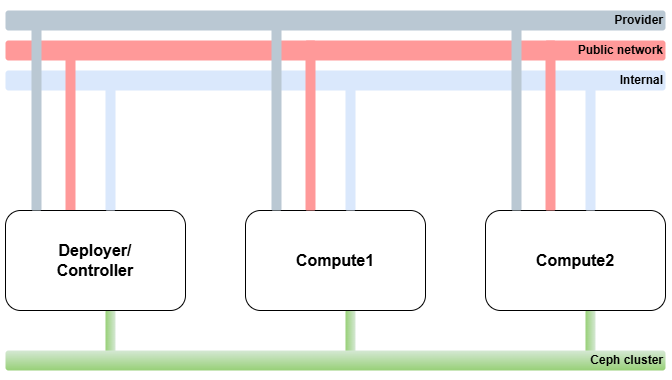

The diagram above was exported from draw.io. Its source (the exported page's mxGraphModel, read from the mxfile embedded in the PNG):
<mxGraphModel dx="1112" dy="435" grid="1" gridSize="10" guides="1" tooltips="1" connect="1" arrows="1" fold="1" page="1" pageScale="1" pageWidth="827" pageHeight="1169" math="0" shadow="0">
  <root>
    <mxCell id="0" />
    <mxCell id="1" parent="0" />
    <mxCell id="4m9qAVC3poL12aif6mpS-23" value="" style="rounded=1;whiteSpace=wrap;html=1;direction=south;fillColor=#d5e8d4;fillStyle=auto;strokeColor=none;gradientColor=#97d077;" parent="1" vertex="1">
      <mxGeometry x="184" y="380" width="10" height="50" as="geometry" />
    </mxCell>
    <mxCell id="4m9qAVC3poL12aif6mpS-22" value="" style="rounded=1;whiteSpace=wrap;html=1;direction=south;fillColor=#d5e8d4;fillStyle=auto;strokeColor=none;gradientColor=#97d077;" parent="1" vertex="1">
      <mxGeometry x="424" y="380" width="10" height="50" as="geometry" />
    </mxCell>
    <mxCell id="4m9qAVC3poL12aif6mpS-21" value="" style="rounded=1;whiteSpace=wrap;html=1;direction=south;fillColor=#d5e8d4;fillStyle=auto;strokeColor=none;gradientColor=#97d077;" parent="1" vertex="1">
      <mxGeometry x="664" y="380" width="10" height="50" as="geometry" />
    </mxCell>
    <mxCell id="4m9qAVC3poL12aif6mpS-6" value="&lt;b&gt;Internal&lt;/b&gt;" style="rounded=1;whiteSpace=wrap;html=1;fillColor=#dae8fc;strokeColor=none;align=right;" parent="1" vertex="1">
      <mxGeometry x="84" y="140" width="660" height="20" as="geometry" />
    </mxCell>
    <mxCell id="4m9qAVC3poL12aif6mpS-10" value="" style="rounded=1;whiteSpace=wrap;html=1;direction=south;fillColor=#FF9999;fillStyle=auto;strokeColor=none;" parent="1" vertex="1">
      <mxGeometry x="144" y="120" width="10" height="170" as="geometry" />
    </mxCell>
    <mxCell id="4m9qAVC3poL12aif6mpS-2" value="&lt;b&gt;&lt;font style=&quot;font-size: 16px;&quot;&gt;Deployer/&lt;/font&gt;&lt;/b&gt;&lt;div&gt;&lt;b&gt;&lt;font style=&quot;font-size: 16px;&quot;&gt;Controller&lt;/font&gt;&lt;/b&gt;&lt;/div&gt;" style="rounded=1;whiteSpace=wrap;html=1;" parent="1" vertex="1">
      <mxGeometry x="84" y="280" width="180" height="100" as="geometry" />
    </mxCell>
    <mxCell id="4m9qAVC3poL12aif6mpS-3" value="&lt;b&gt;&lt;font style=&quot;font-size: 16px;&quot;&gt;Compute1&lt;/font&gt;&lt;/b&gt;" style="rounded=1;whiteSpace=wrap;html=1;" parent="1" vertex="1">
      <mxGeometry x="324" y="280" width="180" height="100" as="geometry" />
    </mxCell>
    <mxCell id="4m9qAVC3poL12aif6mpS-4" value="&lt;b&gt;&lt;font style=&quot;font-size: 16px;&quot;&gt;Compute2&lt;/font&gt;&lt;/b&gt;" style="rounded=1;whiteSpace=wrap;html=1;" parent="1" vertex="1">
      <mxGeometry x="564" y="280" width="180" height="100" as="geometry" />
    </mxCell>
    <mxCell id="4m9qAVC3poL12aif6mpS-5" value="&lt;b&gt;Public network&lt;/b&gt;" style="rounded=1;whiteSpace=wrap;html=1;fillColor=#FF9999;strokeColor=none;align=right;" parent="1" vertex="1">
      <mxGeometry x="84" y="110" width="660" height="20" as="geometry" />
    </mxCell>
    <mxCell id="4m9qAVC3poL12aif6mpS-11" value="" style="rounded=1;whiteSpace=wrap;html=1;direction=south;fillColor=#FF9999;fillStyle=auto;strokeColor=none;" parent="1" vertex="1">
      <mxGeometry x="384" y="110" width="10" height="170" as="geometry" />
    </mxCell>
    <mxCell id="4m9qAVC3poL12aif6mpS-12" value="" style="rounded=1;whiteSpace=wrap;html=1;direction=south;fillColor=#FF9999;fillStyle=auto;strokeColor=none;" parent="1" vertex="1">
      <mxGeometry x="624" y="110" width="10" height="170" as="geometry" />
    </mxCell>
    <mxCell id="4m9qAVC3poL12aif6mpS-13" value="" style="rounded=1;whiteSpace=wrap;html=1;direction=south;fillColor=#DAE8FC;fillStyle=auto;strokeColor=none;" parent="1" vertex="1">
      <mxGeometry x="664" y="150" width="10" height="130" as="geometry" />
    </mxCell>
    <mxCell id="4m9qAVC3poL12aif6mpS-14" value="" style="rounded=1;whiteSpace=wrap;html=1;direction=south;fillColor=#DAE8FC;fillStyle=auto;strokeColor=none;" parent="1" vertex="1">
      <mxGeometry x="424" y="150" width="10" height="130" as="geometry" />
    </mxCell>
    <mxCell id="4m9qAVC3poL12aif6mpS-15" value="" style="rounded=1;whiteSpace=wrap;html=1;direction=south;fillColor=#DAE8FC;fillStyle=auto;strokeColor=none;" parent="1" vertex="1">
      <mxGeometry x="184" y="150" width="10" height="130" as="geometry" />
    </mxCell>
    <mxCell id="4m9qAVC3poL12aif6mpS-18" value="&lt;b&gt;Ceph cluster&lt;/b&gt;" style="rounded=1;whiteSpace=wrap;html=1;fillColor=#d5e8d4;strokeColor=none;align=right;gradientColor=#97d077;" parent="1" vertex="1">
      <mxGeometry x="84" y="420" width="660" height="20" as="geometry" />
    </mxCell>
    <mxCell id="pY_Vwy2b-AVO2YnZNVRB-1" value="&lt;b&gt;Provider&lt;/b&gt;" style="rounded=1;whiteSpace=wrap;html=1;fillColor=#bac8d3;strokeColor=none;align=right;" parent="1" vertex="1">
      <mxGeometry x="84" y="80" width="660" height="20" as="geometry" />
    </mxCell>
    <mxCell id="pY_Vwy2b-AVO2YnZNVRB-2" value="" style="rounded=1;whiteSpace=wrap;html=1;direction=south;fillColor=#bac8d3;fillStyle=auto;strokeColor=none;" parent="1" vertex="1">
      <mxGeometry x="590" y="90" width="10" height="190" as="geometry" />
    </mxCell>
    <mxCell id="pY_Vwy2b-AVO2YnZNVRB-3" value="" style="rounded=1;whiteSpace=wrap;html=1;direction=south;fillColor=#bac8d3;fillStyle=auto;strokeColor=none;" parent="1" vertex="1">
      <mxGeometry x="350" y="90" width="10" height="190" as="geometry" />
    </mxCell>
    <mxCell id="pY_Vwy2b-AVO2YnZNVRB-4" value="" style="rounded=1;whiteSpace=wrap;html=1;direction=south;fillColor=#bac8d3;fillStyle=auto;strokeColor=none;" parent="1" vertex="1">
      <mxGeometry x="110" y="90" width="10" height="190" as="geometry" />
    </mxCell>
    <mxCell id="Vcct3sGk-f-23mloloMp-1" value="." style="text;html=1;align=center;verticalAlign=middle;resizable=0;points=[];autosize=1;strokeColor=none;fillColor=none;" vertex="1" parent="1">
      <mxGeometry x="375" y="448" width="30" height="30" as="geometry" />
    </mxCell>
    <mxCell id="Vcct3sGk-f-23mloloMp-2" value="." style="text;html=1;align=center;verticalAlign=middle;resizable=0;points=[];autosize=1;strokeColor=none;fillColor=none;" vertex="1" parent="1">
      <mxGeometry x="760" y="200" width="30" height="30" as="geometry" />
    </mxCell>
    <mxCell id="Vcct3sGk-f-23mloloMp-3" value="." style="text;html=1;align=center;verticalAlign=middle;resizable=0;points=[];autosize=1;strokeColor=none;fillColor=none;" vertex="1" parent="1">
      <mxGeometry x="40" y="220" width="30" height="30" as="geometry" />
    </mxCell>
    <mxCell id="Vcct3sGk-f-23mloloMp-4" value="." style="text;html=1;align=center;verticalAlign=middle;resizable=0;points=[];autosize=1;strokeColor=none;fillColor=none;" vertex="1" parent="1">
      <mxGeometry x="399" y="40" width="30" height="30" as="geometry" />
    </mxCell>
  </root>
</mxGraphModel>